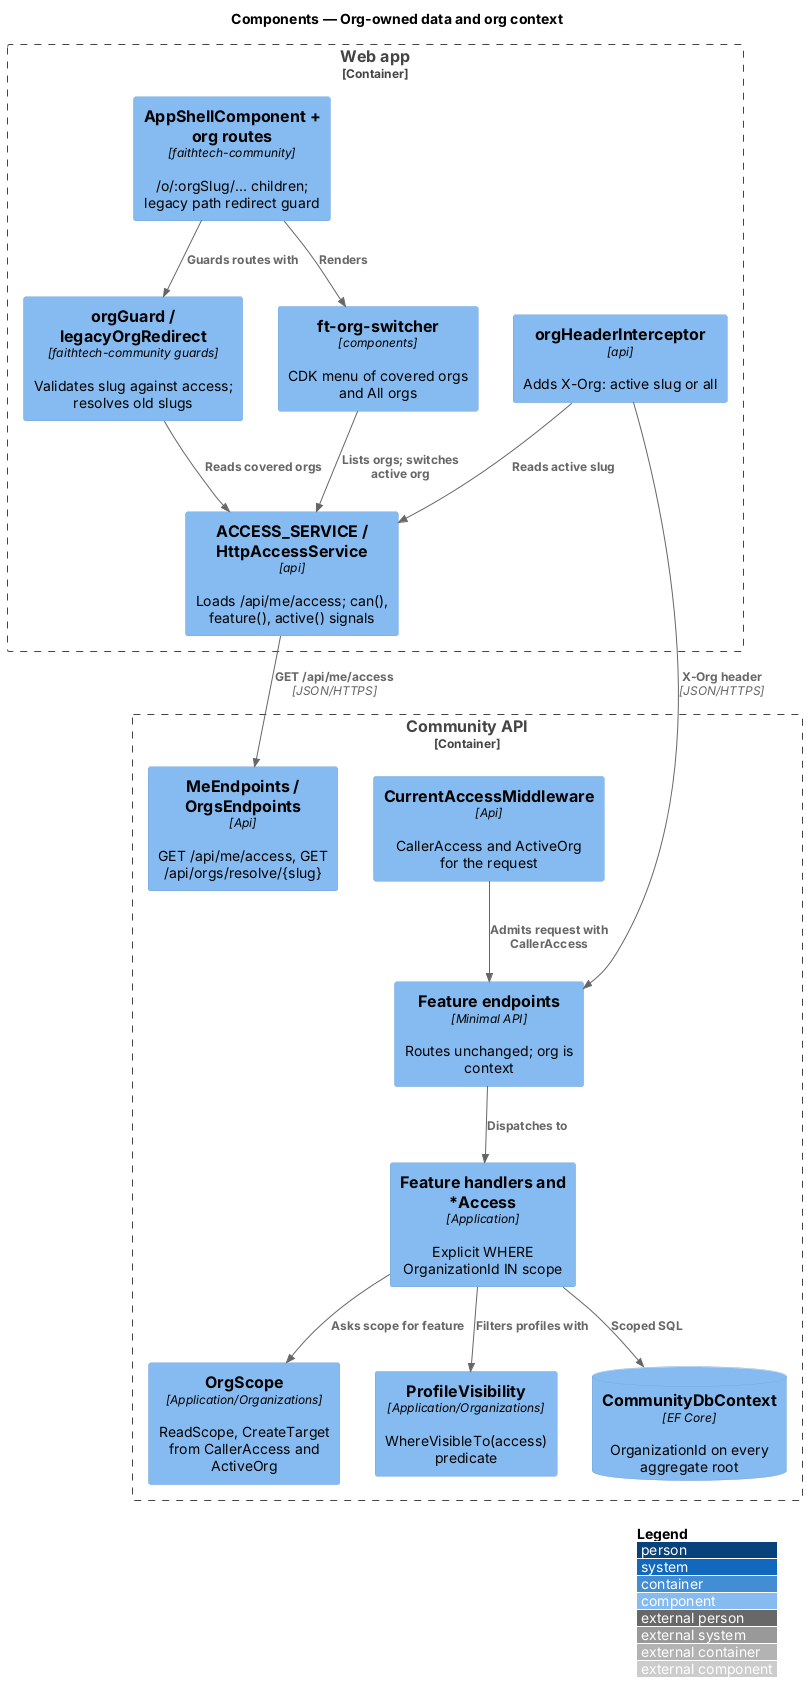

The diagram above was rendered by PlantUML. Its source (embedded in the PNG):
@startuml
!include <C4/C4_Component>
LAYOUT_WITH_LEGEND()
title Components — Org-owned data and org context
Container_Boundary(web, "Web app") {
  Component(shell, "AppShellComponent + org routes", "faithtech-community", "/o/:orgSlug/... children; legacy path redirect guard")
  Component(guard, "orgGuard / legacyOrgRedirect", "faithtech-community guards", "Validates slug against access; resolves old slugs")
  Component(sw, "ft-org-switcher", "components", "CDK menu of covered orgs and All orgs")
  Component(accsvc, "ACCESS_SERVICE / HttpAccessService", "api", "Loads /api/me/access; can(), feature(), active() signals")
  Component(intc, "orgHeaderInterceptor", "api", "Adds X-Org: active slug or all")
}
Container_Boundary(api, "Community API") {
  Component(mw, "CurrentAccessMiddleware", "Api", "CallerAccess and ActiveOrg for the request")
  Component(ep, "Feature endpoints", "Minimal API", "Routes unchanged; org is context")
  Component(scope, "OrgScope", "Application/Organizations", "ReadScope, CreateTarget from CallerAccess and ActiveOrg")
  Component(vis, "ProfileVisibility", "Application/Organizations", "WhereVisibleTo(access) predicate")
  Component(h, "Feature handlers and *Access", "Application", "Explicit WHERE OrganizationId IN scope")
  Component(meep, "MeEndpoints / OrgsEndpoints", "Api", "GET /api/me/access, GET /api/orgs/resolve/{slug}")
  ComponentDb(db, "CommunityDbContext", "EF Core", "OrganizationId on every aggregate root")
}
Rel(shell, guard, "Guards routes with")
Rel(shell, sw, "Renders")
Rel(guard, accsvc, "Reads covered orgs")
Rel(sw, accsvc, "Lists orgs; switches active org")
Rel(intc, accsvc, "Reads active slug")
Rel(intc, ep, "X-Org header", "JSON/HTTPS")
Rel(accsvc, meep, "GET /api/me/access", "JSON/HTTPS")
Rel(mw, ep, "Admits request with CallerAccess")
Rel(ep, h, "Dispatches to")
Rel(h, scope, "Asks scope for feature")
Rel(h, vis, "Filters profiles with")
Rel(h, db, "Scoped SQL")
@enduml